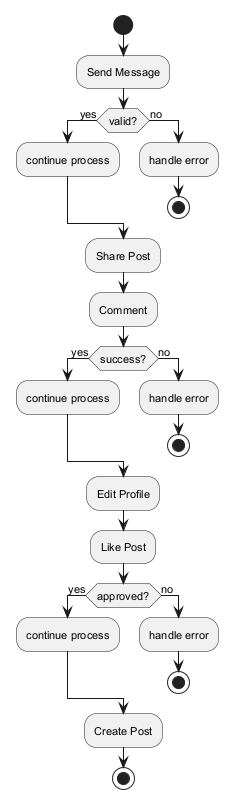

The diagram above was rendered by PlantUML. Its source (embedded in the PNG):
@startuml
skinparam backgroundColor #FFFFFF
skinparam classBackgroundColor #E8F4FA
skinparam classBorderColor #2C7DA0
skinparam defaultFontSize 11
start
:Send Message;
if (valid?) then (yes)
:continue process;
else (no)
:handle error;
stop
endif
:Share Post;
:Comment;
if (success?) then (yes)
:continue process;
else (no)
:handle error;
stop
endif
:Edit Profile;
:Like Post;
if (approved?) then (yes)
:continue process;
else (no)
:handle error;
stop
endif
:Create Post;
stop
@enduml